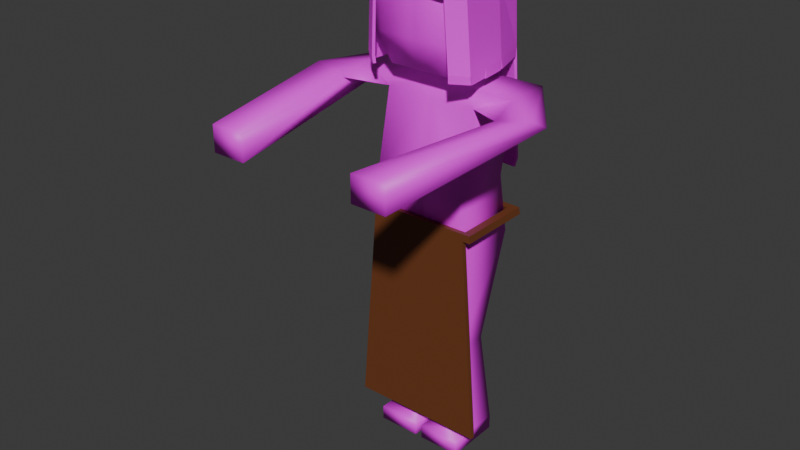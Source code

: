 # Source: wife.blend  (saved by Blender 4.5.87; exported with 4.5.12 LTS)
import bpy
from mathutils import Matrix  # noqa: F401  (used for matrix-valued properties, if any)

bpy.ops.wm.read_factory_settings(use_empty=True)
scene = bpy.context.scene
scene.name = 'Scene'

# ---- collections
col_collection = bpy.data.collections.new('Collection'); scene.collection.children.link(col_collection)

# ---- images (referenced by path relative to the original .blend; pixels are not part of the script)
import os
ASSET_DIR = os.environ.get("B2B_ASSET_DIR", "")  # directory of the original .blend (textures are referenced by path, not embedded)
HERE = os.path.dirname(os.path.abspath(__file__))  # packed textures are extracted next to this script under _unpacked/

def load_image(name, relpath, width, height, colorspace="sRGB"):
    """Load a texture the original file referenced (path relative to the .blend, or extracted next to this script)."""
    p = next((c for c in (os.path.join(HERE, relpath), os.path.join(ASSET_DIR, relpath)) if relpath and os.path.exists(c)), "")
    if p:
        img = bpy.data.images.load(p, check_existing=True)
        img.name = name
    else:  # same state as the original file: an image datablock whose file is absent (Cycles renders it pink)
        img = bpy.data.images.new(name, width, height)
        img.source = "FILE"
        img.filepath = "//" + (relpath or name)
    img.colorspace_settings.name = colorspace
    return img
img_wife_body_tex = load_image('wife_body_tex', 'wife_body_tex.png', 1024, 1024, 'sRGB')
img_wife_hair = load_image('wife_hair', 'wife_hair.png', 1024, 1024, 'sRGB')

# ---- materials (node trees are filled in below, after node groups)
mat_wife_body = bpy.data.materials.new('wife_body')
mat_apron = bpy.data.materials.new('apron')
mat_wife_hair = bpy.data.materials.new('wife_hair')

# ---- material node trees
mat_wife_body.use_nodes = True; mat_wife_body.node_tree.nodes.clear()
_N = mat_wife_body.node_tree.nodes; _L = mat_wife_body.node_tree.links
n0 = _N.new('ShaderNodeBsdfPrincipled'); n0.name = 'Principled BSDF'; n0.location = (-200, 100)
n1 = _N.new('ShaderNodeOutputMaterial'); n1.name = 'Material Output'; n1.location = (200, 100)
n2 = _N.new('ShaderNodeTexImage'); n2.name = 'Image Texture'; n2.location = (-490, 80)
n2.image = img_wife_body_tex
_L.new(n0.outputs[0], n1.inputs[0])
_L.new(n2.outputs[0], n0.inputs[0])
n1.is_active_output = True
mat_apron.use_nodes = True; mat_apron.node_tree.nodes.clear()
_N = mat_apron.node_tree.nodes; _L = mat_apron.node_tree.links
n0 = _N.new('ShaderNodeBsdfPrincipled'); n0.name = 'Principled BSDF'; n0.location = (-200, 100)
n0.inputs[0].default_value = (0.165, 0.04842, 0.01503, 1.0)
n1 = _N.new('ShaderNodeOutputMaterial'); n1.name = 'Material Output'; n1.location = (200, 100)
_L.new(n0.outputs[0], n1.inputs[0])
n1.is_active_output = True
mat_wife_hair.use_nodes = True; mat_wife_hair.node_tree.nodes.clear()
_N = mat_wife_hair.node_tree.nodes; _L = mat_wife_hair.node_tree.links
n0 = _N.new('ShaderNodeBsdfPrincipled'); n0.name = 'Principled BSDF'; n0.location = (-200, 100)
n1 = _N.new('ShaderNodeOutputMaterial'); n1.name = 'Material Output'; n1.location = (200, 100)
n2 = _N.new('ShaderNodeTexImage'); n2.name = 'Image Texture'; n2.location = (-490, 80)
n2.image = img_wife_hair
_L.new(n0.outputs[0], n1.inputs[0])
_L.new(n2.outputs[0], n0.inputs[0])
n1.is_active_output = True

# ---- world
world_world = bpy.data.worlds.new('World'); scene.world = world_world
world_world.use_nodes = True; world_world.node_tree.nodes.clear()
_N = world_world.node_tree.nodes; _L = world_world.node_tree.links
n0 = _N.new('ShaderNodeOutputWorld'); n0.name = 'World Output'; n0.location = (200, 100)
n1 = _N.new('ShaderNodeBackground'); n1.name = 'Background'; n1.location = (-200, 100)
n1.inputs[0].default_value = (0.05088, 0.05088, 0.05088, 1.0)
_L.new(n1.outputs[0], n0.inputs[0])
n0.is_active_output = True
world_world.color = (0.05088, 0.05088, 0.05088)
world_world.sun_shadow_jitter_overblur = 0.0

# ---- meshes
me_cube_002 = bpy.data.meshes.new('Cube.002')
me_cube_002.from_pydata([(0.1612, 0.09666, 0.9758), (0.05142, 0.0927, 1.298), (0.1612, -0.1125, 0.9758), (0.05142, -0.01553, 1.298), (0.1612, 0.1501, 1.242), (0.1612, -0.05906, 1.242), (0.1612, 0.1382, 0.7669), (0.1612, -0.0789, 0.7669), (0.05142, 0.0927, 1.339), (0.05142, -0.01553, 1.339), (0.1056, 0.1045, 1.339), (0.1056, -0.1108, 1.339), (0.1056, 0.1045, 1.723), (0.1056, -0.1108, 1.723), (0.1416, 0.1412, 1.445), (0.1416, 0.1412, 1.617), (0.1416, -0.1475, 1.617), (0.1416, -0.1475, 1.445), (0.2787, 0.1225, 1.291), (0.2787, -0.02961, 1.291), (0.3185, -0.6404, 1.252), (0.2011, -0.6404, 1.252), (0.2011, -0.6404, 1.165), (0.3185, -0.6404, 1.165), (0.4036, -0.117, 1.283), (0.4036, -0.04098, 1.24), (0.2862, -0.02717, 1.215), (0.2862, -0.1317, 1.259), (4.47e-08, -0.1125, 0.9758), (-1.118e-08, -0.01553, 1.298), (-2.98e-08, 0.09666, 0.9758), (-1.863e-08, 0.0927, 1.298), (-4.47e-08, 0.1501, 1.242), (1.49e-08, -0.05906, 1.242), (2.98e-08, -0.0789, 0.7669), (-4.47e-08, 0.1382, 0.7669), (-1.118e-08, -0.01553, 1.339), (-1.863e-08, 0.0927, 1.339), (1.49e-08, -0.1108, 1.339), (-1.49e-08, 0.1045, 1.339), (1.49e-08, -0.1108, 1.723), (-1.49e-08, 0.1045, 1.723), (1.49e-08, -0.1475, 1.445), (1.49e-08, -0.1475, 1.617), (-1.49e-08, 0.1412, 1.445), (-1.49e-08, 0.1412, 1.617), (-2.98e-08, 0.1225, 1.291), (2.98e-08, -0.02961, 1.291), (0.01249, -0.1125, 0.9758), (0.003983, 0.0927, 1.298), (0.01249, 0.1501, 1.242), (0.01249, -0.0789, 0.7669), (0.003983, 0.0927, 1.339), (0.008183, 0.1045, 1.339), (0.008183, 0.1045, 1.723), (0.01097, 0.1412, 1.445), (0.01097, 0.1412, 1.617), (0.02159, 0.1225, 1.291), (0.003983, -0.01553, 1.298), (0.01249, 0.09666, 0.9758), (0.01249, -0.05906, 1.242), (0.01249, 0.1382, 0.7669), (0.003983, -0.01553, 1.339), (0.008183, -0.1108, 1.339), (0.008183, -0.1108, 1.723), (0.01097, -0.1475, 1.445), (0.01097, -0.1475, 1.617), (0.02159, -0.02961, 1.291), (0.1612, -0.01918, -4.657e-10), (0.1612, 0.09727, -4.657e-10), (0.01249, -0.01918, -4.657e-10), (0.01249, 0.09727, -4.657e-10), (0.1612, -0.01918, 0.05), (0.1612, 0.09727, 0.05), (0.01249, -0.01918, 0.05), (0.01249, 0.09727, 0.05), (0.01249, -0.1, -4.657e-10), (0.1612, -0.1, -4.657e-10), (0.1612, -0.1, 0.05), (0.01249, -0.1, 0.05), (0.1612, 0.02376, 0.4145), (0.01249, 0.02376, 0.4145), (0.1612, -0.09352, 0.4145), (0.01249, -0.09352, 0.4145)], [], [(18, 1, 3, 19), (57, 49, 1, 18), (59, 0, 6, 61), (58, 3, 9, 62), (59, 50, 4, 0), (0, 4, 5, 2), (0, 2, 7, 6), (3, 1, 8, 9), (62, 9, 11, 63), (9, 8, 10, 11), (64, 13, 12, 54), (16, 15, 12, 13), (66, 16, 13, 64), (63, 11, 17, 65), (65, 17, 16, 66), (11, 10, 14, 17), (17, 14, 15, 16), (50, 57, 18, 4), (25, 24, 20, 23), (22, 23, 20, 21), (27, 26, 22, 21), (26, 25, 23, 22), (24, 27, 21, 20), (19, 5, 27, 24), (4, 18, 25, 26), (5, 4, 26, 27), (18, 19, 24, 25), (60, 67, 47, 33), (55, 44, 45, 56), (53, 39, 44, 55), (56, 45, 41, 54), (49, 31, 37, 52), (52, 37, 39, 53), (48, 28, 34, 51), (51, 34, 35, 61), (48, 60, 33, 28), (67, 58, 29, 47), (19, 3, 58, 67), (2, 5, 60, 48), (73, 72, 68, 69), (2, 48, 51, 7), (8, 52, 53, 10), (1, 49, 52, 8), (15, 56, 54, 12), (10, 53, 55, 14), (14, 55, 56, 15), (5, 19, 67, 60), (32, 46, 57, 50), (42, 65, 66, 43), (38, 63, 65, 42), (43, 66, 64, 40), (40, 64, 54, 41), (36, 62, 63, 38), (30, 32, 50, 59), (29, 58, 62, 36), (30, 59, 61, 35), (46, 31, 49, 57), (68, 70, 71, 69), (72, 74, 79, 78), (75, 73, 69, 71), (74, 75, 71, 70), (83, 81, 75, 74), (81, 80, 73, 75), (82, 83, 74, 72), (80, 82, 72, 73), (78, 79, 76, 77), (70, 68, 77, 76), (74, 70, 76, 79), (68, 72, 78, 77), (6, 7, 82, 80), (7, 51, 83, 82), (61, 6, 80, 81), (51, 61, 81, 83)])
me_cube_002.polygons.foreach_set('use_smooth', [True] * 73)
_uv = me_cube_002.uv_layers.new(name='UVMap')
_uv.uv.foreach_set('vector', [0.5895, 5.036e-09, 0.7323, 0.01841, 0.7324, 0.08629, 0.5896, 0.09538, 0.751, -1.784e-09, 0.7621, 0.01841, 0.7323, 0.01841, 0.5895, 5.036e-09, 0.007845, 0.1966, 0.1013, 0.1966, 0.1013, 0.3291, 0.007845, 0.3291, 0.7621, 0.6905, 0.7621, 0.7203, 0.736, 0.7203, 0.736, 0.6905, 0.007845, 0.1966, 0.007845, 0.03138, 0.1013, 0.03138, 0.1013, 0.1966, 0.3795, 0.168, 0.3501, -2.959e-08, 0.4815, 0.003284, 0.5108, 0.1713, 0.3795, 0.168, 0.5108, 0.1713, 0.4864, 0.302, 0.3501, 0.2986, 0.7621, 0.4799, 0.7621, 0.5479, 0.736, 0.5478, 0.736, 0.4799, 0.1776, 0.8532, 0.2074, 0.8532, 0.2414, 0.9131, 0.1802, 0.913, 0.2074, 0.8532, 0.2074, 0.7852, 0.2414, 0.7779, 0.2414, 0.9131, 0.3026, 0.9129, 0.2414, 0.9129, 0.2414, 0.7778, 0.3026, 0.7778, 0.946, 0.5645, 0.7647, 0.5645, 0.788, 0.4981, 0.9233, 0.4981, 0.7291, 0.7881, 0.647, 0.7881, 0.6696, 0.7203, 0.7309, 0.7203, 0.7309, 0.9607, 0.6696, 0.9607, 0.647, 0.8955, 0.7291, 0.8955, 0.7291, 0.8955, 0.647, 0.8955, 0.647, 0.7881, 0.7291, 0.7881, 0.9233, 0.7389, 0.788, 0.7389, 0.7647, 0.6722, 0.946, 0.6721, 0.946, 0.6721, 0.7647, 0.6722, 0.7647, 0.5645, 0.946, 0.5645, 0.007845, 0.03138, 0.01356, 0.0, 0.1751, 0.0, 0.1013, 0.03138, 0.946, 0.4981, 0.979, 0.5421, 1.0, 0.8715, 0.946, 0.8783, 0.4551, 0.7839, 0.4551, 0.8577, 0.4008, 0.8577, 0.4008, 0.7839, 0.9384, 0.06314, 0.9711, 8.366e-09, 0.9711, 0.388, 0.9169, 0.3834, 0.8427, 0.112, 0.9169, 0.1201, 0.8623, 0.4981, 0.7885, 0.498, 0.5111, 0.1505, 0.5847, 0.1606, 0.6383, 0.4799, 0.5645, 0.4799, 0.5896, 0.09538, 0.6631, 0.1156, 0.5847, 0.1606, 0.5111, 0.1505, 0.7647, -2.065e-08, 0.8392, 0.01632, 0.9169, 0.1201, 0.8427, 0.112, 0.7647, 0.1313, 0.7647, -2.065e-08, 0.8427, 0.112, 0.8434, 0.1766, 0.5895, 5.036e-09, 0.5896, 0.09538, 0.5111, 0.1505, 0.5108, 0.1043, 0.3423, 0.03147, 0.3366, 0.0, 0.3501, 0.0, 0.3501, 0.03147, 0.6539, 0.6551, 0.647, 0.6551, 0.647, 0.5476, 0.6539, 0.5476, 0.6522, 0.7203, 0.647, 0.7203, 0.647, 0.6551, 0.6539, 0.6551, 0.6539, 0.5476, 0.647, 0.5476, 0.647, 0.4799, 0.6522, 0.4799, 0.7621, 0.7501, 0.7621, 0.7526, 0.736, 0.7526, 0.736, 0.7501, 0.1776, 0.7852, 0.1751, 0.7852, 0.1751, 0.7778, 0.1802, 0.7778, 0.3423, 0.2003, 0.3501, 0.2003, 0.3501, 0.3302, 0.3423, 0.3302, 0.7438, 0.6841, 0.736, 0.6841, 0.736, 0.5479, 0.7438, 0.5479, 0.3423, 0.2003, 0.3423, 0.03147, 0.3501, 0.03147, 0.3501, 0.2003, 0.7511, 0.09538, 0.7622, 0.08629, 0.7647, 0.08629, 0.7646, 0.09538, 0.5896, 0.09538, 0.7324, 0.08629, 0.7622, 0.08629, 0.7511, 0.09538, 0.2489, 0.2003, 0.2489, 0.03147, 0.3423, 0.03147, 0.3423, 0.2003, 0.3645, 0.7494, 0.4376, 0.7512, 0.4368, 0.7826, 0.3637, 0.7808, 0.2489, 0.2003, 0.3423, 0.2003, 0.3423, 0.3302, 0.2489, 0.3302, 0.2074, 0.7852, 0.1776, 0.7852, 0.1802, 0.7778, 0.2414, 0.7779, 0.7621, 0.7203, 0.7621, 0.7501, 0.736, 0.7501, 0.736, 0.7203, 0.736, 0.5476, 0.6539, 0.5476, 0.6522, 0.4799, 0.7134, 0.4799, 0.7134, 0.7203, 0.6522, 0.7203, 0.6539, 0.6551, 0.736, 0.6551, 0.736, 0.6551, 0.6539, 0.6551, 0.6539, 0.5476, 0.736, 0.5476, 0.2489, 0.03147, 0.1751, 0.0, 0.3366, 0.0, 0.3423, 0.03147, 8.087e-09, 0.03138, 3.897e-09, 0.0, 0.01356, 0.0, 0.007845, 0.03138, 0.736, 0.8955, 0.7291, 0.8955, 0.7291, 0.7881, 0.736, 0.7881, 0.736, 0.9607, 0.7309, 0.9607, 0.7291, 0.8955, 0.736, 0.8955, 0.736, 0.7881, 0.7291, 0.7881, 0.7309, 0.7203, 0.736, 0.7203, 0.3078, 0.9129, 0.3026, 0.9129, 0.3026, 0.7778, 0.3078, 0.7778, 0.1751, 0.8532, 0.1776, 0.8532, 0.1802, 0.913, 0.1751, 0.913, -8.757e-09, 0.1966, 8.087e-09, 0.03138, 0.007845, 0.03138, 0.007845, 0.1966, 0.7621, 0.688, 0.7621, 0.6905, 0.736, 0.6905, 0.736, 0.688, -8.757e-09, 0.1966, 0.007845, 0.1966, 0.007845, 0.3291, 2.237e-09, 0.3291, 0.7646, -5.902e-09, 0.7646, 0.01841, 0.7621, 0.01841, 0.751, -1.784e-09, 0.8581, 0.8121, 0.7647, 0.812, 0.7647, 0.7389, 0.8581, 0.739, 0.3501, 0.8774, 0.3501, 0.7839, 0.4008, 0.7839, 0.4008, 0.8773, 0.007845, 0.7774, 0.1013, 0.7774, 0.1013, 0.8088, 0.007845, 0.8088, 0.567, 0.9337, 0.64, 0.9307, 0.6413, 0.9621, 0.5683, 0.9651, 0.5108, 0.7069, 0.5844, 0.7039, 0.64, 0.9307, 0.567, 0.9337, 0.007845, 0.5463, 0.1013, 0.5463, 0.1013, 0.7774, 0.007845, 0.7774, 0.2489, 0.5517, 0.3423, 0.5517, 0.3423, 0.7778, 0.2489, 0.7778, 0.4164, 0.5216, 0.4901, 0.5235, 0.4376, 0.7512, 0.3645, 0.7494, 0.3391, 0.7778, 0.3391, 0.8712, 0.3078, 0.8712, 0.3078, 0.7778, 0.7647, 0.812, 0.8581, 0.8121, 0.8581, 0.8628, 0.7647, 0.8628, 0.567, 0.9337, 0.5683, 0.9651, 0.5175, 0.9672, 0.5162, 0.9358, 0.4368, 0.7826, 0.4376, 0.7512, 0.4884, 0.7525, 0.4876, 0.7839, 0.3501, 0.2986, 0.4864, 0.302, 0.4901, 0.5235, 0.4164, 0.5216, 0.2489, 0.3302, 0.3423, 0.3302, 0.3423, 0.5517, 0.2489, 0.5517, 0.007845, 0.3291, 0.1013, 0.3291, 0.1013, 0.5463, 0.007845, 0.5463, 0.5108, 0.4854, 0.647, 0.4799, 0.5844, 0.7039, 0.5108, 0.7069])
me_cube_002.materials.append(mat_wife_body)
me_cube_002.update()
me_plane = bpy.data.meshes.new('Plane')
me_plane.from_pydata([(0.1751, 0.1571, 0.8308), (0.2343, -0.114, 0.1093), (0.2021, 0.1571, 0.8308), (0.173, -0.114, 0.8562), (0.2, -0.09793, 0.8562), (0.2343, -0.09793, 0.1093), (0.2021, -0.09793, 0.8308), (0.173, -0.09793, 0.8562), (0.2, -0.114, 0.8562), (0.1751, -0.114, 0.8308), (0.2021, -0.114, 0.8308), (0.1751, -0.09793, 0.8308), (0.0, -0.114, 0.1093), (0.0, -0.114, 0.8562), (0.0, -0.09793, 0.1093), (0.0, -0.09793, 0.8562), (0.0, -0.09793, 0.8308), (0.0, -0.114, 0.8308), (0.173, 0.1524, 0.8562), (0.2, 0.1524, 0.8562), (0.2021, 0.1312, 0.8308), (0.2, 0.1246, 0.8562), (0.173, 0.1246, 0.8562), (0.1751, 0.1312, 0.8308), (0.0, 0.1571, 0.8308), (0.0, 0.1524, 0.8562), (0.0, 0.1246, 0.8562), (0.0, 0.1312, 0.8308)], [], [(17, 9, 3, 13), (16, 15, 7, 11), (3, 9, 10, 8), (12, 14, 5, 1), (7, 3, 8, 4), (20, 23, 0, 2), (9, 11, 6, 10), (1, 5, 11, 9), (14, 16, 11, 5), (12, 1, 9, 17), (22, 21, 19, 18), (21, 20, 2, 19), (0, 23, 27, 24), (3, 7, 15, 13), (10, 6, 4, 8), (0, 18, 19, 2), (11, 7, 22, 23), (4, 6, 20, 21), (7, 4, 21, 22), (6, 11, 23, 20), (27, 26, 25, 24), (18, 0, 24, 25), (23, 22, 26, 27), (22, 18, 25, 26)])
_uv = me_plane.uv_layers.new(name='UVMap')
_uv.uv.foreach_set('vector', [0.3143, 0.03396, 0.07942, 0.03396, 0.08221, 0.0, 0.3143, 0.0, 0.3143, 0.03389, 0.3143, 0.0, 0.5464, 0.0, 0.5492, 0.03389, 0.08221, 0.0, 0.07942, 0.03396, 0.04313, 0.03396, 0.04593, 0.0, 0.9555, 8.447e-09, 0.977, 1.007e-08, 0.977, 0.3143, 0.9555, 0.3143, 0.8607, 0.3852, 0.8607, 0.3636, 0.897, 0.3636, 0.897, 0.3852, 0.6286, 0.3289, 0.6649, 0.3289, 0.6649, 0.3636, 0.6286, 0.3636, 0.6649, -9.996e-09, 0.6649, 0.02153, 0.6286, 0.02153, 0.6286, -9.996e-09, 0.9213, 0.9713, 0.8998, 0.9713, 0.8998, 9.261e-09, 0.9213, 9.482e-09, 0.3143, 0.9979, 0.3143, 0.03389, 0.5492, 0.03389, 0.6286, 0.9979, 0.3143, 1.0, 0.0, 1.0, 0.07942, 0.03396, 0.3143, 0.03396, 0.8607, 0.6837, 0.897, 0.6837, 0.897, 0.721, 0.8607, 0.721, 0.9213, 0.3201, 0.9555, 0.3289, 0.9555, 0.3636, 0.9213, 0.3574, 0.6649, 0.3636, 0.6649, 0.3289, 0.8998, 0.3289, 0.8998, 0.3636, 0.8607, 0.3636, 0.8607, 0.3852, 0.6286, 0.3852, 0.6286, 0.3636, 0.9555, -7.83e-09, 0.9555, 0.02153, 0.9213, 0.02153, 0.9213, -1.041e-08, 0.9558, 0.7073, 0.9213, 0.7101, 0.9213, 0.6738, 0.9558, 0.671, 0.9555, 0.671, 0.9213, 0.671, 0.9213, 0.3725, 0.9555, 0.3636, 0.9213, 0.02153, 0.9555, 0.02153, 0.9555, 0.3289, 0.9213, 0.3201, 0.8607, 0.3852, 0.897, 0.3852, 0.897, 0.6837, 0.8607, 0.6837, 0.6286, 0.02153, 0.6649, 0.02153, 0.6649, 0.3289, 0.6286, 0.3289, 0.6971, 0.7557, 0.6632, 0.7646, 0.6632, 0.7273, 0.6971, 0.721, 0.9213, 0.7101, 0.9558, 0.7073, 0.9558, 0.9422, 0.9213, 0.9422, 0.6632, 0.9559, 0.6286, 0.9531, 0.6286, 0.721, 0.6632, 0.721, 0.8607, 0.6837, 0.8607, 0.721, 0.6286, 0.721, 0.6286, 0.6837])
me_plane.materials.append(mat_apron)
me_plane.update()
me_plane_001 = bpy.data.meshes.new('Plane.001')
me_plane_001.from_pydata([(0.0, -0.159, 1.621), (0.1106, -0.1178, 1.726), (0.1253, -0.1693, 1.623), (0.1106, 0.04348, 1.731), (0.0, -0.1178, 1.726), (0.0, 0.04348, 1.731), (0.1746, -0.1281, 1.619), (0.1598, 0.04348, 1.622), (0.0553, -0.1178, 1.726), (0.06267, -0.1642, 1.622), (0.0553, 0.04348, 1.731), (0.1242, -0.1693, 1.589), (0.06153, -0.1642, 1.588), (0.04711, 0.04348, 1.731), (0.04711, -0.1178, 1.726), (0.05339, -0.1634, 1.622), (0.0, -0.159, 1.597), (0.05224, -0.1634, 1.598), (0.142, -0.1609, 1.369), (0.1912, -0.1197, 1.365), (0.1765, 0.05186, 1.368), (0.1106, 0.1218, 1.725), (0.0, 0.1218, 1.725), (0.0553, 0.1218, 1.725), (0.04711, 0.1218, 1.725), (0.1403, 0.1622, 1.62), (0.0, 0.163, 1.621), (0.0553, 0.163, 1.621), (0.04711, 0.163, 1.621), (0.1403, 0.1828, 1.371), (0.0, 0.1982, 1.366), (0.05456, 0.1982, 1.366), (0.04637, 0.1982, 1.366), (0.1403, 0.2226, 0.988), (0.0, 0.2381, 0.9829), (0.05456, 0.2381, 0.9829), (0.04637, 0.2381, 0.9829), (0.1106, -0.03715, 1.728), (0.0, -0.03715, 1.728), (0.1672, -0.04229, 1.621), (0.0553, -0.03715, 1.728), (0.04711, -0.03715, 1.728), (0.1838, -0.03391, 1.367), (0.1752, 0.05271, 1.335), (0.1826, -0.03306, 1.334), (0.1406, -0.158, 1.342), (0.1899, -0.1168, 1.338), (0.1892, -0.1084, 1.336), (0.1836, -0.04346, 1.337), (0.1749, 0.06065, 1.337), (0.143, 0.1762, 1.34), (0.1367, 0.2141, 0.9583), (0.05095, 0.2295, 0.9532), (0.0, 0.2336, 0.9682), (0.04111, 0.2336, 0.9682)], [], [(40, 37, 3, 10), (14, 4, 0, 15), (37, 1, 6, 39), (1, 2, 6), (1, 8, 9, 2), (41, 40, 10, 13), (2, 9, 12, 11), (38, 41, 13, 5), (8, 14, 15, 9), (15, 0, 16, 17), (6, 2, 18, 19), (39, 6, 19, 42), (13, 10, 23, 24), (10, 3, 21, 23), (5, 13, 24, 22), (24, 23, 27, 28), (23, 21, 25, 27), (22, 24, 28, 26), (7, 25, 21, 3), (29, 25, 7, 20), (28, 27, 31, 32), (26, 28, 32, 30), (29, 33, 35, 31), (32, 31, 35, 36), (30, 32, 36, 34), (27, 25, 29, 31), (7, 39, 42, 20), (4, 14, 41, 38), (14, 8, 40, 41), (3, 37, 39, 7), (8, 1, 37, 40), (20, 42, 44, 43), (19, 18, 45, 46), (42, 19, 47, 48), (29, 20, 49, 50), (35, 33, 51, 52), (34, 36, 54, 53)])
_uv = me_plane_001.uv_layers.new(name='UVMap')
_uv.uv.foreach_set('vector', [0.6449, 0.6025, 0.7159, 0.6025, 0.7159, 0.706, 0.6449, 0.706, 0.7289, 0.003043, 0.7892, -2.686e-07, 0.7954, 0.1433, 0.7267, 0.1472, 0.2643, 0.001619, 0.3671, 8.48e-08, 0.3933, 0.1477, 0.2828, 0.1493, 0.6477, 0.007145, 0.6342, 0.1524, 0.574, 0.1472, 0.6477, 0.007145, 0.7185, 0.003573, 0.7148, 0.1479, 0.6342, 0.1524, 0.6344, 0.6025, 0.6449, 0.6025, 0.6449, 0.706, 0.6344, 0.706, 0.6342, 0.1524, 0.7148, 0.1479, 0.7191, 0.1904, 0.6385, 0.1949, 0.574, 0.6025, 0.6344, 0.6025, 0.6344, 0.706, 0.574, 0.706, 0.7185, 0.003573, 0.7289, 0.003043, 0.7267, 0.1472, 0.7148, 0.1479, 0.7267, 0.1472, 0.7954, 0.1433, 0.7973, 0.1731, 0.7302, 0.1769, 0.574, 0.1472, 0.6342, 0.1524, 0.6342, 0.4658, 0.574, 0.4606, 0.2828, 0.1493, 0.3933, 0.1477, 0.3933, 0.473, 0.2828, 0.4746, 0.6344, 0.706, 0.6449, 0.706, 0.6449, 0.8065, 0.6344, 0.8065, 0.6449, 0.706, 0.7159, 0.706, 0.7159, 0.8065, 0.6449, 0.8065, 0.574, 0.706, 0.6344, 0.706, 0.6344, 0.8065, 0.574, 0.8065, 0.4558, 2.418e-05, 0.4663, 2.841e-05, 0.4647, 0.1392, 0.4542, 0.1392, 0.4663, 2.841e-05, 0.5372, 5.697e-05, 0.5737, 0.1399, 0.4647, 0.1392, 0.3954, 8.091e-09, 0.4558, 2.418e-05, 0.4542, 0.1392, 0.3938, 0.1391, 0.1724, 0.1509, 0.01826, 0.1559, 0.06183, 0.01459, 0.1614, 0.003237, 5.397e-09, 0.472, 0.01826, 0.1559, 0.1724, 0.1509, 0.1724, 0.4762, 0.4542, 0.1392, 0.4647, 0.1392, 0.4632, 0.4687, 0.4527, 0.4687, 0.3938, 0.1391, 0.4542, 0.1392, 0.4527, 0.4687, 0.3933, 0.4687, 0.574, 0.4601, 0.574, 0.9547, 0.4632, 0.9634, 0.4632, 0.4687, 0.4527, 0.4687, 0.4632, 0.4687, 0.4632, 0.9634, 0.4527, 0.9634, 0.3933, 0.4687, 0.4527, 0.4687, 0.4527, 0.9634, 0.3933, 0.9634, 0.4647, 0.1392, 0.5737, 0.1399, 0.574, 0.4601, 0.4632, 0.4687, 0.1724, 0.1509, 0.2828, 0.1493, 0.2828, 0.4746, 0.1724, 0.4762, 0.574, 0.499, 0.6344, 0.499, 0.6344, 0.6025, 0.574, 0.6025, 0.6344, 0.499, 0.6449, 0.499, 0.6449, 0.6025, 0.6344, 0.6025, 0.1614, 0.003237, 0.2643, 0.001619, 0.2828, 0.1493, 0.1724, 0.1509, 0.6449, 0.499, 0.7159, 0.499, 0.7159, 0.6025, 0.6449, 0.6025, 0.1724, 0.4762, 0.2828, 0.4746, 0.2826, 0.5162, 0.1722, 0.5178, 0.574, 0.4606, 0.6342, 0.4658, 0.6384, 0.499, 0.5781, 0.4939, 0.2828, 0.4746, 0.3933, 0.473, 0.3795, 0.5099, 0.2959, 0.5111, 5.397e-09, 0.472, 0.1724, 0.4762, 0.162, 0.516, 0.009864, 0.5122, 0.4632, 0.9634, 0.574, 0.9547, 0.57, 0.9914, 0.4592, 1.0, 0.3933, 0.9634, 0.4527, 0.9634, 0.4463, 0.9815, 0.3936, 0.9815])
me_plane_001.materials.append(mat_wife_hair)
me_plane_001.update()

# ---- objects
ob_cube = bpy.data.objects.new('Cube', me_cube_002)
ob_plane = bpy.data.objects.new('Plane', me_plane)
ob_plane_001 = bpy.data.objects.new('Plane.001', me_plane_001)

# ---- transforms, parenting, visibility, modifiers, constraints
ob_cube.location = (0.0, 0.0, 0.0)
_m = ob_cube.modifiers.new('Mirror', 'MIRROR')
ob_plane.location = (0.0, 0.0, 0.0)
_m = ob_plane.modifiers.new('Mirror', 'MIRROR')
_m.use_clip = True
ob_plane_001.location = (0.0, 0.0, 0.0)
_m = ob_plane_001.modifiers.new('Mirror', 'MIRROR')
_m.use_clip = True
_m = ob_plane_001.modifiers.new('Solidify', 'SOLIDIFY')

# ---- collection membership
col_collection.objects.link(ob_cube)
col_collection.objects.link(ob_plane)
col_collection.objects.link(ob_plane_001)

# ---- scene / render settings (as saved in the file)
scene.frame_start = 1; scene.frame_end = 250; scene.frame_set(1)
scene.render.engine = 'BLENDER_EEVEE_NEXT'
bpy.context.view_layer.update()

# ---- added for rendering (the .blend has no active camera and no usable light): camera, sun
cam_auto = bpy.data.cameras.new('AutoCamera')
cam_auto.lens = 50.0
cam_auto.sensor_width = 36.0
cam_auto.clip_end = 1000.0
ob_auto_camera = bpy.data.objects.new('AutoCamera', cam_auto)
scene.collection.objects.link(ob_auto_camera)
ob_auto_camera.location = (1.94485, -2.53498, 2.4212)
ob_auto_camera.rotation_euler = (1.09748, -7.21219e-08, 0.694738)
scene.camera = ob_auto_camera
light_auto_sun = bpy.data.lights.new('AutoSun', 'SUN')
light_auto_sun.energy = 3.0
light_auto_sun.angle = 0.0523599
ob_auto_sun = bpy.data.objects.new('AutoSun', light_auto_sun)
scene.collection.objects.link(ob_auto_sun)
ob_auto_sun.rotation_euler = (0.872665, 0.174533, 0.523599)
bpy.context.view_layer.update()
